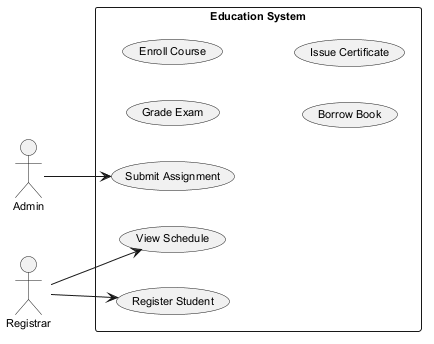

The diagram above was rendered by PlantUML. Its source (embedded in the PNG):
@startuml
skinparam backgroundColor #FFFFFF
skinparam classBackgroundColor #F1F8E9
skinparam classBorderColor #33691E
skinparam defaultFontSize 11
left to right direction
actor "Admin" as Admin
actor "Registrar" as Registrar
rectangle "Education System" {
  usecase "Grade Exam" as UC_GradeExam
  usecase "View Schedule" as UC_ViewSchedule
  usecase "Enroll Course" as UC_EnrollCourse
  usecase "Borrow Book" as UC_BorrowBook
  usecase "Submit Assignment" as UC_SubmitAssignment
  usecase "Issue Certificate" as UC_IssueCertificate
  usecase "Register Student" as UC_RegisterStudent
}
Admin --> UC_SubmitAssignment
Registrar --> UC_RegisterStudent
Registrar --> UC_ViewSchedule
@enduml